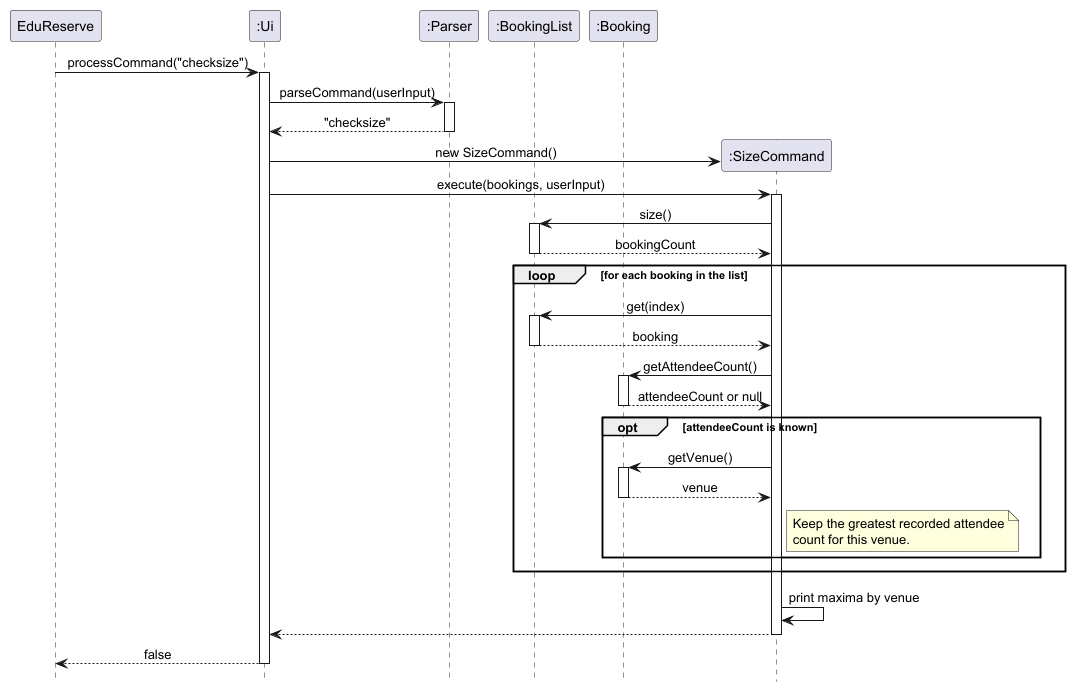

The diagram above was rendered by PlantUML. Its source (embedded in the PNG):
@startuml
scale 2
skinparam sequenceMessageAlign center
hide footbox

participant "EduReserve" as App
participant ":Ui" as UI
participant ":Parser" as Parser
participant ":BookingList" as Bookings
participant ":Booking" as Booking

App -> UI: processCommand("checksize")
activate UI
UI -> Parser: parseCommand(userInput)
activate Parser
Parser --> UI: "checksize"
deactivate Parser

create participant ":SizeCommand" as Size
UI -> Size: new SizeCommand()
UI -> Size: execute(bookings, userInput)
activate Size

Size -> Bookings: size()
activate Bookings
Bookings --> Size: bookingCount
deactivate Bookings

loop for each booking in the list
    Size -> Bookings: get(index)
    activate Bookings
    Bookings --> Size: booking
    deactivate Bookings
    Size -> Booking: getAttendeeCount()
    activate Booking
    Booking --> Size: attendeeCount or null
    deactivate Booking
    opt attendeeCount is known
        Size -> Booking: getVenue()
        activate Booking
        Booking --> Size: venue
        deactivate Booking
        note right of Size
            Keep the greatest recorded attendee
            count for this venue.
        end note
    end
end

Size -> Size: print maxima by venue
Size --> UI
deactivate Size
UI --> App: false
deactivate UI
@enduml